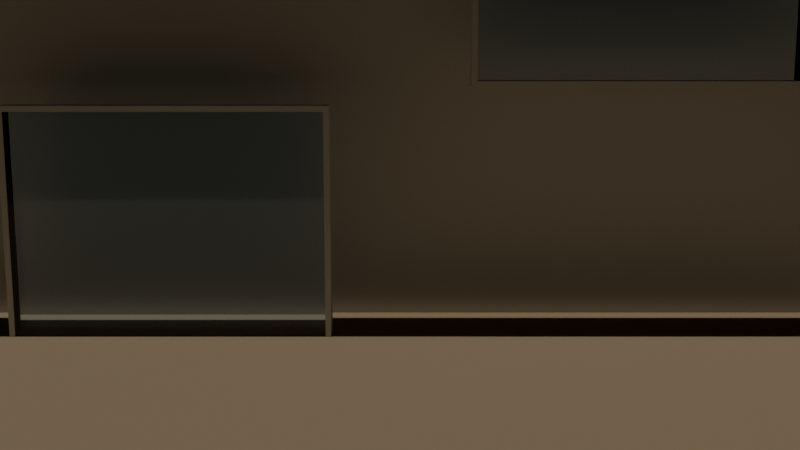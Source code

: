 # Source: e2678_after.blend  (saved by Blender 5.2.44; exported with 4.5.12 LTS)
import bpy
from mathutils import Matrix  # noqa: F401  (used for matrix-valued properties, if any)

bpy.ops.wm.read_factory_settings(use_empty=True)
scene = bpy.context.scene
scene.name = 'Scene'

# ---- materials (node trees are filled in below, after node groups)
mat_hormigon = bpy.data.materials.new('Hormigon')
mat_marco_negro = bpy.data.materials.new('Marco_Negro')
mat_vidrio_templado = bpy.data.materials.new('Vidrio_Templado')
mat_tierra = bpy.data.materials.new('Tierra')

# ---- material node trees
mat_hormigon.use_nodes = True; mat_hormigon.node_tree.nodes.clear()
_N = mat_hormigon.node_tree.nodes; _L = mat_hormigon.node_tree.links
n0 = _N.new('ShaderNodeBsdfPrincipled'); n0.name = 'Principled BSDF'; n0.location = (-200, 100)
n0.inputs[3].default_value = 1.45
n0.inputs[10].default_value = 0.005
n1 = _N.new('ShaderNodeOutputMaterial'); n1.name = 'Material Output'; n1.location = (200, 100)
_L.new(n0.outputs[0], n1.inputs[0])
n1.is_active_output = True
mat_marco_negro.use_nodes = True; mat_marco_negro.node_tree.nodes.clear()
_N = mat_marco_negro.node_tree.nodes; _L = mat_marco_negro.node_tree.links
n0 = _N.new('ShaderNodeBsdfPrincipled'); n0.name = 'Principled BSDF'; n0.location = (-200, 100)
n0.inputs[3].default_value = 1.45
n0.inputs[10].default_value = 0.005
n1 = _N.new('ShaderNodeOutputMaterial'); n1.name = 'Material Output'; n1.location = (200, 100)
_L.new(n0.outputs[0], n1.inputs[0])
n1.is_active_output = True
mat_vidrio_templado.use_nodes = True; mat_vidrio_templado.node_tree.nodes.clear()
_N = mat_vidrio_templado.node_tree.nodes; _L = mat_vidrio_templado.node_tree.links
n0 = _N.new('ShaderNodeBsdfPrincipled'); n0.name = 'Principled BSDF'; n0.location = (-200, 100)
n0.inputs[0].default_value = (0.7, 0.85, 1.0, 1.0)
n0.inputs[2].default_value = 0.05
n0.inputs[3].default_value = 1.45
n0.inputs[10].default_value = 0.005
n0.inputs[18].default_value = 1.0
n1 = _N.new('ShaderNodeOutputMaterial'); n1.name = 'Material Output'; n1.location = (200, 100)
_L.new(n0.outputs[0], n1.inputs[0])
n1.is_active_output = True
mat_tierra.use_nodes = True; mat_tierra.node_tree.nodes.clear()
_N = mat_tierra.node_tree.nodes; _L = mat_tierra.node_tree.links
n0 = _N.new('ShaderNodeBsdfPrincipled'); n0.name = 'Principled BSDF'; n0.location = (-200, 100)
n0.inputs[0].default_value = (0.25, 0.18, 0.1, 1.0)
n0.inputs[2].default_value = 0.9
n0.inputs[3].default_value = 1.45
n0.inputs[10].default_value = 0.005
n1 = _N.new('ShaderNodeOutputMaterial'); n1.name = 'Material Output'; n1.location = (200, 100)
_L.new(n0.outputs[0], n1.inputs[0])
n1.is_active_output = True

# ---- cameras
cam_camara_principal = bpy.data.cameras.new('Camara.Principal')

# ---- lights
light_luz_sol = bpy.data.lights.new('Luz.Sol', 'SUN')
light_luz_sol.energy = 2.0
light_luz_sol.shadow_soft_size = 0.25

# ---- meshes
me_muro_fachada_hormigon_cuerpo_mesh = bpy.data.meshes.new('Muro.Fachada.Hormigon_Cuerpo_mesh')
me_muro_fachada_hormigon_cuerpo_mesh.from_pydata([(0.0, 0.0, 0.0), (10.0, 0.0, 0.0), (10.0, 0.3, 0.0), (0.0, 0.3, 0.0), (0.0, 0.0, 5.6), (10.0, 0.0, 5.6), (10.0, 0.3, 5.6), (0.0, 0.3, 5.6)], [], [(0, 1, 2, 3), (4, 5, 6, 7), (0, 1, 5, 4), (1, 2, 6, 5), (2, 3, 7, 6), (3, 0, 4, 7)])
me_muro_fachada_hormigon_cuerpo_mesh.materials.append(mat_hormigon)
me_muro_fachada_hormigon_cuerpo_mesh.materials.append(None)
me_muro_fachada_hormigon_cuerpo_mesh.update()
me_cubierta_plana_cuerpo_mesh = bpy.data.meshes.new('Cubierta.Plana_Cuerpo_mesh')
me_cubierta_plana_cuerpo_mesh.from_pydata([(0.0, 0.0, 5.6), (11.0, 0.0, 5.6), (11.0, 0.8, 5.6), (0.0, 0.8, 5.6), (0.0, 0.0, 5.85), (11.0, 0.0, 5.85), (11.0, 0.8, 5.85), (0.0, 0.8, 5.85)], [], [(0, 1, 2, 3), (4, 5, 6, 7), (0, 1, 5, 4), (1, 2, 6, 5), (2, 3, 7, 6), (3, 0, 4, 7)])
me_cubierta_plana_cuerpo_mesh.materials.append(mat_hormigon)
me_cubierta_plana_cuerpo_mesh.update()
me_ventana_piso_0_jamba_izq_mesh = bpy.data.meshes.new('Ventana.Piso.0_Jamba_Izq_mesh')
me_ventana_piso_0_jamba_izq_mesh.from_pydata([(0.0, 0.0, 0.0), (0.06, 0.0, 0.0), (0.06, 0.3, 0.0), (0.0, 0.3, 0.0), (0.0, 0.0, 2.6), (0.06, 0.0, 2.6), (0.06, 0.3, 2.6), (0.0, 0.3, 2.6)], [], [(0, 1, 2, 3), (4, 5, 6, 7), (0, 1, 5, 4), (1, 2, 6, 5), (2, 3, 7, 6), (3, 0, 4, 7)])
me_ventana_piso_0_jamba_izq_mesh.materials.append(mat_marco_negro)
me_ventana_piso_0_jamba_izq_mesh.update()
me_ventana_piso_0_jamba_der_mesh = bpy.data.meshes.new('Ventana.Piso.0_Jamba_Der_mesh')
me_ventana_piso_0_jamba_der_mesh.from_pydata([(0.0, 0.0, 0.0), (0.06, 0.0, 0.0), (0.06, 0.3, 0.0), (0.0, 0.3, 0.0), (0.0, 0.0, 2.6), (0.06, 0.0, 2.6), (0.06, 0.3, 2.6), (0.0, 0.3, 2.6)], [], [(0, 1, 2, 3), (4, 5, 6, 7), (0, 1, 5, 4), (1, 2, 6, 5), (2, 3, 7, 6), (3, 0, 4, 7)])
me_ventana_piso_0_jamba_der_mesh.materials.append(mat_marco_negro)
me_ventana_piso_0_jamba_der_mesh.update()
me_ventana_piso_0_trav_inf_mesh = bpy.data.meshes.new('Ventana.Piso.0_Trav_Inf_mesh')
me_ventana_piso_0_trav_inf_mesh.from_pydata([(0.0, 0.0, 0.0), (3.38, 0.0, 0.0), (3.38, 0.3, 0.0), (0.0, 0.3, 0.0), (0.0, 0.0, 0.06), (3.38, 0.0, 0.06), (3.38, 0.3, 0.06), (0.0, 0.3, 0.06)], [], [(0, 1, 2, 3), (4, 5, 6, 7), (0, 1, 5, 4), (1, 2, 6, 5), (2, 3, 7, 6), (3, 0, 4, 7)])
me_ventana_piso_0_trav_inf_mesh.materials.append(mat_marco_negro)
me_ventana_piso_0_trav_inf_mesh.update()
me_ventana_piso_0_trav_sup_mesh = bpy.data.meshes.new('Ventana.Piso.0_Trav_Sup_mesh')
me_ventana_piso_0_trav_sup_mesh.from_pydata([(0.0, 0.0, 0.0), (3.38, 0.0, 0.0), (3.38, 0.3, 0.0), (0.0, 0.3, 0.0), (0.0, 0.0, 0.06), (3.38, 0.0, 0.06), (3.38, 0.3, 0.06), (0.0, 0.3, 0.06)], [], [(0, 1, 2, 3), (4, 5, 6, 7), (0, 1, 5, 4), (1, 2, 6, 5), (2, 3, 7, 6), (3, 0, 4, 7)])
me_ventana_piso_0_trav_sup_mesh.materials.append(mat_marco_negro)
me_ventana_piso_0_trav_sup_mesh.update()
me_ventana_piso_0_vidrio_1_1_mesh = bpy.data.meshes.new('Ventana.Piso.0_Vidrio_1_1_mesh')
me_ventana_piso_0_vidrio_1_1_mesh.from_pydata([(0.0, 0.0, 0.0), (3.38, 0.0, 0.0), (3.38, 0.28, 0.0), (0.0, 0.28, 0.0), (0.0, 0.0, 2.48), (3.38, 0.0, 2.48), (3.38, 0.28, 2.48), (0.0, 0.28, 2.48)], [], [(0, 1, 2, 3), (4, 5, 6, 7), (0, 1, 5, 4), (1, 2, 6, 5), (2, 3, 7, 6), (3, 0, 4, 7)])
me_ventana_piso_0_vidrio_1_1_mesh.materials.append(mat_vidrio_templado)
me_ventana_piso_0_vidrio_1_1_mesh.update()
me_ventana_piso_1_jamba_izq_mesh = bpy.data.meshes.new('Ventana.Piso.1_Jamba_Izq_mesh')
me_ventana_piso_1_jamba_izq_mesh.from_pydata([(0.0, 0.0, 0.0), (0.06, 0.0, 0.0), (0.06, 0.3, 0.0), (0.0, 0.3, 0.0), (0.0, 0.0, 2.6), (0.06, 0.0, 2.6), (0.06, 0.3, 2.6), (0.0, 0.3, 2.6)], [], [(0, 1, 2, 3), (4, 5, 6, 7), (0, 1, 5, 4), (1, 2, 6, 5), (2, 3, 7, 6), (3, 0, 4, 7)])
me_ventana_piso_1_jamba_izq_mesh.materials.append(mat_marco_negro)
me_ventana_piso_1_jamba_izq_mesh.update()
me_ventana_piso_1_jamba_der_mesh = bpy.data.meshes.new('Ventana.Piso.1_Jamba_Der_mesh')
me_ventana_piso_1_jamba_der_mesh.from_pydata([(0.0, 0.0, 0.0), (0.06, 0.0, 0.0), (0.06, 0.3, 0.0), (0.0, 0.3, 0.0), (0.0, 0.0, 2.6), (0.06, 0.0, 2.6), (0.06, 0.3, 2.6), (0.0, 0.3, 2.6)], [], [(0, 1, 2, 3), (4, 5, 6, 7), (0, 1, 5, 4), (1, 2, 6, 5), (2, 3, 7, 6), (3, 0, 4, 7)])
me_ventana_piso_1_jamba_der_mesh.materials.append(mat_marco_negro)
me_ventana_piso_1_jamba_der_mesh.update()
me_ventana_piso_1_trav_inf_mesh = bpy.data.meshes.new('Ventana.Piso.1_Trav_Inf_mesh')
me_ventana_piso_1_trav_inf_mesh.from_pydata([(0.0, 0.0, 0.0), (3.38, 0.0, 0.0), (3.38, 0.3, 0.0), (0.0, 0.3, 0.0), (0.0, 0.0, 0.06), (3.38, 0.0, 0.06), (3.38, 0.3, 0.06), (0.0, 0.3, 0.06)], [], [(0, 1, 2, 3), (4, 5, 6, 7), (0, 1, 5, 4), (1, 2, 6, 5), (2, 3, 7, 6), (3, 0, 4, 7)])
me_ventana_piso_1_trav_inf_mesh.materials.append(mat_marco_negro)
me_ventana_piso_1_trav_inf_mesh.update()
me_ventana_piso_1_trav_sup_mesh = bpy.data.meshes.new('Ventana.Piso.1_Trav_Sup_mesh')
me_ventana_piso_1_trav_sup_mesh.from_pydata([(0.0, 0.0, 0.0), (3.38, 0.0, 0.0), (3.38, 0.3, 0.0), (0.0, 0.3, 0.0), (0.0, 0.0, 0.06), (3.38, 0.0, 0.06), (3.38, 0.3, 0.06), (0.0, 0.3, 0.06)], [], [(0, 1, 2, 3), (4, 5, 6, 7), (0, 1, 5, 4), (1, 2, 6, 5), (2, 3, 7, 6), (3, 0, 4, 7)])
me_ventana_piso_1_trav_sup_mesh.materials.append(mat_marco_negro)
me_ventana_piso_1_trav_sup_mesh.update()
me_ventana_piso_1_vidrio_1_1_mesh = bpy.data.meshes.new('Ventana.Piso.1_Vidrio_1_1_mesh')
me_ventana_piso_1_vidrio_1_1_mesh.from_pydata([(0.0, 0.0, 0.0), (3.38, 0.0, 0.0), (3.38, 0.28, 0.0), (0.0, 0.28, 0.0), (0.0, 0.0, 2.48), (3.38, 0.0, 2.48), (3.38, 0.28, 2.48), (0.0, 0.28, 2.48)], [], [(0, 1, 2, 3), (4, 5, 6, 7), (0, 1, 5, 4), (1, 2, 6, 5), (2, 3, 7, 6), (3, 0, 4, 7)])
me_ventana_piso_1_vidrio_1_1_mesh.materials.append(mat_vidrio_templado)
me_ventana_piso_1_vidrio_1_1_mesh.update()
me_suelo_exterior_cuerpo_mesh = bpy.data.meshes.new('Suelo.Exterior_Cuerpo_mesh')
me_suelo_exterior_cuerpo_mesh.from_pydata([(0.0, 0.0, 0.0), (20.0, 0.0, 0.0), (20.0, 20.0, 0.0), (0.0, 20.0, 0.0), (0.0, 0.0, 0.3), (20.0, 0.0, 0.3), (20.0, 20.0, 0.3), (0.0, 20.0, 0.3)], [], [(0, 1, 2, 3), (4, 5, 6, 7), (0, 1, 5, 4), (1, 2, 6, 5), (2, 3, 7, 6), (3, 0, 4, 7)])
me_suelo_exterior_cuerpo_mesh.materials.append(mat_tierra)
me_suelo_exterior_cuerpo_mesh.update()

# ---- objects
ob_muro_fachada_hormigon = bpy.data.objects.new('Muro.Fachada.Hormigon', None)
ob_muro_fachada_hormigon_cuerpo = bpy.data.objects.new('Muro.Fachada.Hormigon_Cuerpo', me_muro_fachada_hormigon_cuerpo_mesh)
ob_cubierta_plana_cuerpo = bpy.data.objects.new('Cubierta.Plana_Cuerpo', me_cubierta_plana_cuerpo_mesh)
ob_cubierta_plana = bpy.data.objects.new('Cubierta.Plana', None)
ob_ventana_piso_0 = bpy.data.objects.new('Ventana.Piso.0', None)
ob_ventana_piso_0_jamba_izq = bpy.data.objects.new('Ventana.Piso.0_Jamba_Izq', me_ventana_piso_0_jamba_izq_mesh)
ob_ventana_piso_0_jamba_der = bpy.data.objects.new('Ventana.Piso.0_Jamba_Der', me_ventana_piso_0_jamba_der_mesh)
ob_ventana_piso_0_trav_inf = bpy.data.objects.new('Ventana.Piso.0_Trav_Inf', me_ventana_piso_0_trav_inf_mesh)
ob_ventana_piso_0_trav_sup = bpy.data.objects.new('Ventana.Piso.0_Trav_Sup', me_ventana_piso_0_trav_sup_mesh)
ob_ventana_piso_0_vidrio_1_1 = bpy.data.objects.new('Ventana.Piso.0_Vidrio_1_1', me_ventana_piso_0_vidrio_1_1_mesh)
ob_ventana_piso_1 = bpy.data.objects.new('Ventana.Piso.1', None)
ob_ventana_piso_1_jamba_izq = bpy.data.objects.new('Ventana.Piso.1_Jamba_Izq', me_ventana_piso_1_jamba_izq_mesh)
ob_ventana_piso_1_jamba_der = bpy.data.objects.new('Ventana.Piso.1_Jamba_Der', me_ventana_piso_1_jamba_der_mesh)
ob_ventana_piso_1_trav_inf = bpy.data.objects.new('Ventana.Piso.1_Trav_Inf', me_ventana_piso_1_trav_inf_mesh)
ob_ventana_piso_1_trav_sup = bpy.data.objects.new('Ventana.Piso.1_Trav_Sup', me_ventana_piso_1_trav_sup_mesh)
ob_ventana_piso_1_vidrio_1_1 = bpy.data.objects.new('Ventana.Piso.1_Vidrio_1_1', me_ventana_piso_1_vidrio_1_1_mesh)
ob_suelo_exterior = bpy.data.objects.new('Suelo.Exterior', None)
ob_suelo_exterior_cuerpo = bpy.data.objects.new('Suelo.Exterior_Cuerpo', me_suelo_exterior_cuerpo_mesh)
ob_luz_sol = bpy.data.objects.new('Luz.Sol', light_luz_sol)
ob_camara_principal = bpy.data.objects.new('Camara.Principal', cam_camara_principal)

# ---- transforms, parenting, visibility, modifiers, constraints
ob_muro_fachada_hormigon.location = (0.0, 0.75, 0.0)
ob_muro_fachada_hormigon.empty_display_type = 'ARROWS'
ob_muro_fachada_hormigon_cuerpo.parent = ob_muro_fachada_hormigon
ob_muro_fachada_hormigon_cuerpo.location = (0.0, 0.0, 0.0)
ob_cubierta_plana_cuerpo.parent = ob_cubierta_plana
ob_cubierta_plana_cuerpo.location = (-0.5, -0.3, 0.0)
ob_cubierta_plana.location = (0.0, 0.0, 0.0)
ob_cubierta_plana.empty_display_type = 'ARROWS'
ob_ventana_piso_0.location = (0.75, -0.3, 0.1)
ob_ventana_piso_0.empty_display_type = 'ARROWS'
ob_ventana_piso_0_jamba_izq.parent = ob_ventana_piso_0
ob_ventana_piso_0_jamba_izq.location = (0.0, 0.0, 0.0)
ob_ventana_piso_0_jamba_der.parent = ob_ventana_piso_0
ob_ventana_piso_0_jamba_der.location = (3.44, 0.0, 0.0)
ob_ventana_piso_0_trav_inf.parent = ob_ventana_piso_0
ob_ventana_piso_0_trav_inf.location = (0.06, 0.0, 0.0)
ob_ventana_piso_0_trav_sup.parent = ob_ventana_piso_0
ob_ventana_piso_0_trav_sup.location = (0.06, 0.0, 2.54)
ob_ventana_piso_0_vidrio_1_1.parent = ob_ventana_piso_0
ob_ventana_piso_0_vidrio_1_1.location = (0.06, 0.02, 0.06)
ob_ventana_piso_1.location = (5.75, -0.3, 2.9)
ob_ventana_piso_1.empty_display_type = 'ARROWS'
ob_ventana_piso_1_jamba_izq.parent = ob_ventana_piso_1
ob_ventana_piso_1_jamba_izq.location = (0.0, 0.0, 0.0)
ob_ventana_piso_1_jamba_der.parent = ob_ventana_piso_1
ob_ventana_piso_1_jamba_der.location = (3.44, 0.0, 0.0)
ob_ventana_piso_1_trav_inf.parent = ob_ventana_piso_1
ob_ventana_piso_1_trav_inf.location = (0.06, 0.0, 0.0)
ob_ventana_piso_1_trav_sup.parent = ob_ventana_piso_1
ob_ventana_piso_1_trav_sup.location = (0.06, 0.0, 2.54)
ob_ventana_piso_1_vidrio_1_1.parent = ob_ventana_piso_1
ob_ventana_piso_1_vidrio_1_1.location = (0.06, 0.02, 0.06)
ob_suelo_exterior.location = (-5.0, -10.0, -0.1)
ob_suelo_exterior.empty_display_type = 'ARROWS'
ob_suelo_exterior_cuerpo.parent = ob_suelo_exterior
ob_suelo_exterior_cuerpo.location = (0.0, 0.0, 0.0)
ob_luz_sol.location = (5.0, -10.0, 8.0)
ob_camara_principal.location = (5.0, -12.0, 3.5)
ob_camara_principal.rotation_euler = (1.396, 0.0, 0.0)

# ---- collection membership
scene.collection.objects.link(ob_muro_fachada_hormigon)
scene.collection.objects.link(ob_muro_fachada_hormigon_cuerpo)
scene.collection.objects.link(ob_cubierta_plana_cuerpo)
scene.collection.objects.link(ob_cubierta_plana)
scene.collection.objects.link(ob_ventana_piso_0)
scene.collection.objects.link(ob_ventana_piso_0_jamba_izq)
scene.collection.objects.link(ob_ventana_piso_0_jamba_der)
scene.collection.objects.link(ob_ventana_piso_0_trav_inf)
scene.collection.objects.link(ob_ventana_piso_0_trav_sup)
scene.collection.objects.link(ob_ventana_piso_0_vidrio_1_1)
scene.collection.objects.link(ob_ventana_piso_1)
scene.collection.objects.link(ob_ventana_piso_1_jamba_izq)
scene.collection.objects.link(ob_ventana_piso_1_jamba_der)
scene.collection.objects.link(ob_ventana_piso_1_trav_inf)
scene.collection.objects.link(ob_ventana_piso_1_trav_sup)
scene.collection.objects.link(ob_ventana_piso_1_vidrio_1_1)
scene.collection.objects.link(ob_suelo_exterior)
scene.collection.objects.link(ob_suelo_exterior_cuerpo)
scene.collection.objects.link(ob_luz_sol)
scene.collection.objects.link(ob_camara_principal)

# ---- scene / render settings (as saved in the file)
scene.camera = ob_camara_principal
scene.frame_start = 1; scene.frame_end = 250; scene.frame_set(1)
scene.render.engine = 'BLENDER_EEVEE_NEXT'
scene.render.bake_bias = 0.0
scene.render.bake_samples = 0
scene.render.compositor_device = 'GPU'
scene.eevee.use_volume_custom_range = False
scene.eevee.fast_gi_thickness_near = 0.1
scene.eevee.fast_gi_thickness_far = 0.0
scene.eevee.ray_tracing_options.screen_trace_thickness = 0.1
bpy.context.view_layer.update()
